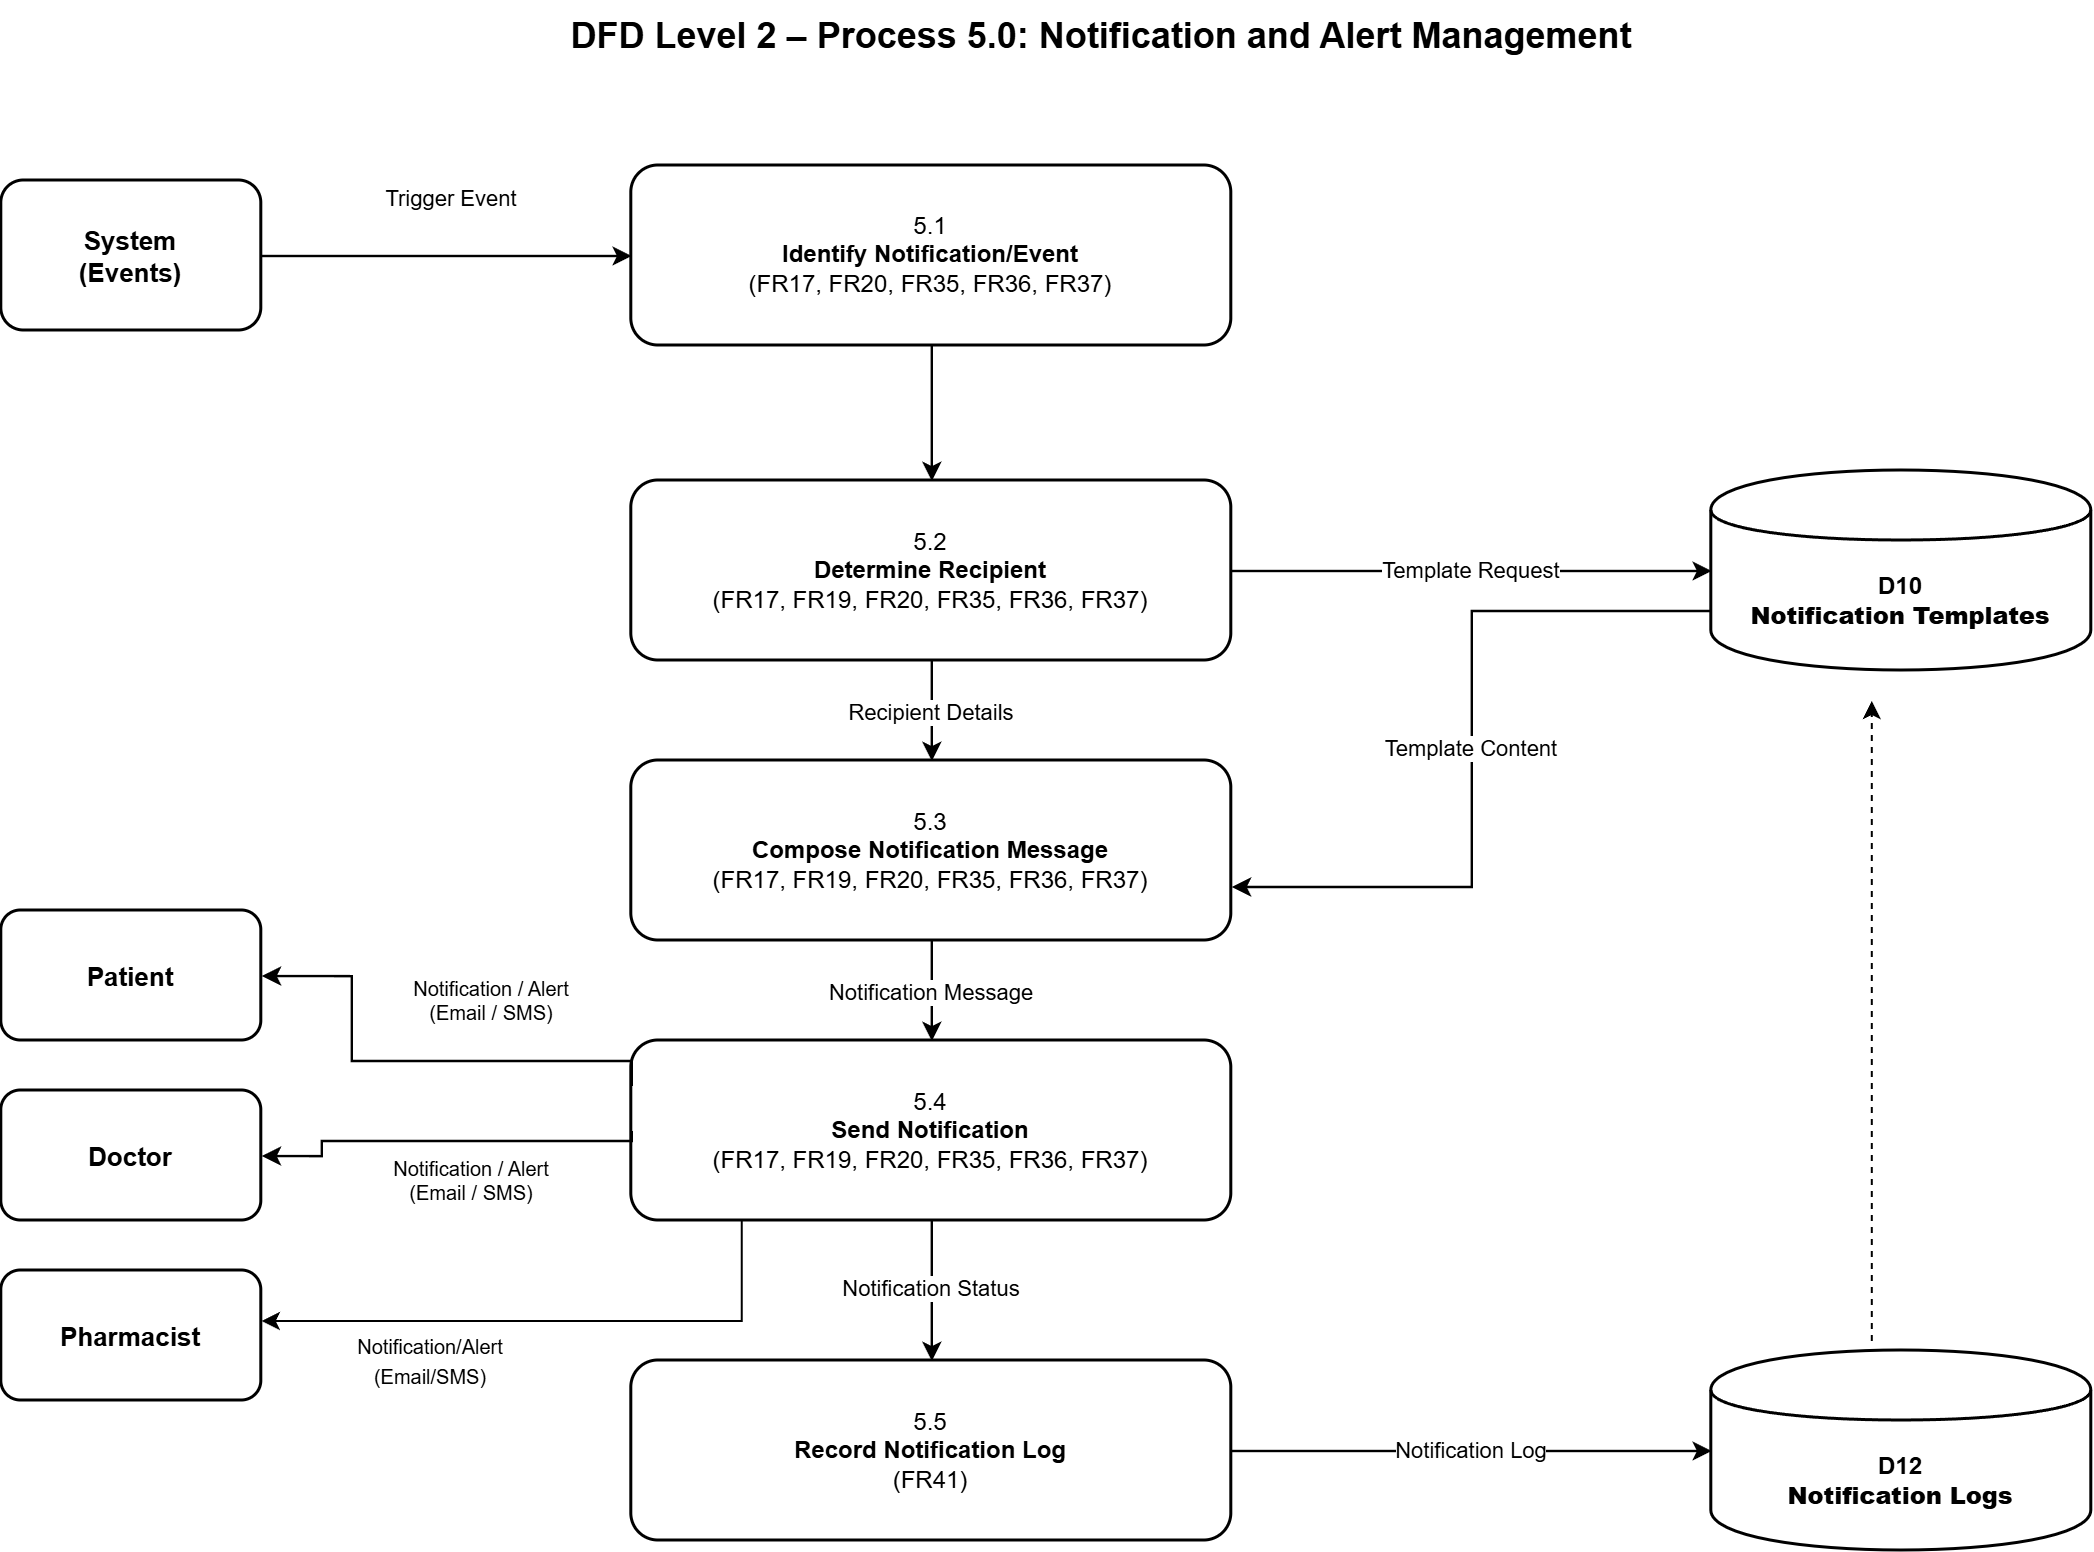

The diagram above was exported from draw.io. Its source (the exported page's mxGraphModel, read from the mxfile embedded in the PNG):
<mxGraphModel dx="1217" dy="620" grid="1" gridSize="10" guides="1" tooltips="1" connect="1" arrows="1" fold="1" page="1" pageScale="1" pageWidth="1169" pageHeight="827" math="0" shadow="0">
  <root>
    <mxCell id="0" />
    <mxCell id="1" parent="0" />
    <mxCell id="title" parent="1" style="text;html=1;strokeColor=none;fillColor=none;align=center;verticalAlign=middle;fontSize=18;fontStyle=1;fontColor=#000000;" value="DFD Level 2 – Process 5.0: Notification and Alert Management" vertex="1">
      <mxGeometry height="35" width="650" x="260" y="10" as="geometry" />
    </mxCell>
    <mxCell id="system" parent="1" style="rounded=1;whiteSpace=wrap;html=1;strokeColor=#000000;fillColor=#FFFFFF;strokeWidth=1.5;fontSize=13;fontStyle=1;align=center;verticalAlign=middle;" value="System&#10;(Events)" vertex="1">
      <mxGeometry height="75" width="130" x="35" y="100" as="geometry" />
    </mxCell>
    <mxCell id="p51" parent="1" style="rounded=1;whiteSpace=wrap;html=1;strokeColor=#000000;fillColor=#FFFFFF;strokeWidth=1.5;fontSize=12;align=center;verticalAlign=middle;" value="5.1&#10;&lt;b&gt;Identify Notification/Event&lt;/b&gt;&#10;(FR17, FR20, FR35, FR36, FR37)" vertex="1">
      <mxGeometry height="90" width="300" x="350" y="92.5" as="geometry" />
    </mxCell>
    <mxCell id="p52" parent="1" style="rounded=1;whiteSpace=wrap;html=1;strokeColor=#000000;fillColor=#FFFFFF;strokeWidth=1.5;fontSize=12;align=center;verticalAlign=middle;" value="5.2&#10;&lt;b&gt;Determine Recipient&lt;/b&gt;&#10;(FR17, FR19, FR20, FR35, FR36, FR37)" vertex="1">
      <mxGeometry height="90" width="300" x="350" y="250" as="geometry" />
    </mxCell>
    <mxCell id="p53" parent="1" style="rounded=1;whiteSpace=wrap;html=1;strokeColor=#000000;fillColor=#FFFFFF;strokeWidth=1.5;fontSize=12;align=center;verticalAlign=middle;" value="5.3&#10;&lt;b&gt;Compose Notification Message&lt;/b&gt;&#10;(FR17, FR19, FR20, FR35, FR36, FR37)" vertex="1">
      <mxGeometry height="90" width="300" x="350" y="390" as="geometry" />
    </mxCell>
    <mxCell id="p54" parent="1" style="rounded=1;whiteSpace=wrap;html=1;strokeColor=#000000;fillColor=#FFFFFF;strokeWidth=1.5;fontSize=12;align=center;verticalAlign=middle;" value="5.4&#10;&lt;b&gt;Send Notification&lt;/b&gt;&#10;(FR17, FR19, FR20, FR35, FR36, FR37)" vertex="1">
      <mxGeometry height="90" width="300" x="350" y="530" as="geometry" />
    </mxCell>
    <mxCell id="p55" parent="1" style="rounded=1;whiteSpace=wrap;html=1;strokeColor=#000000;fillColor=#FFFFFF;strokeWidth=1.5;fontSize=12;align=center;verticalAlign=middle;" value="5.5&#10;&lt;b&gt;Record Notification Log&lt;/b&gt;&#10;(FR41)" vertex="1">
      <mxGeometry height="90" width="300" x="350" y="690" as="geometry" />
    </mxCell>
    <mxCell id="d10" parent="1" style="shape=cylinder;whiteSpace=wrap;html=1;boundedLbl=1;strokeColor=#000000;fillColor=#FFFFFF;strokeWidth=1.5;fontSize=12;fontStyle=1;align=center;verticalAlign=middle;" value="D10&#10;&lt;b&gt;Notification Templates&lt;/b&gt;" vertex="1">
      <mxGeometry height="100" width="190" x="890" y="245" as="geometry" />
    </mxCell>
    <mxCell id="d12" parent="1" style="shape=cylinder;whiteSpace=wrap;html=1;boundedLbl=1;strokeColor=#000000;fillColor=#FFFFFF;strokeWidth=1.5;fontSize=12;fontStyle=1;align=center;verticalAlign=middle;" value="D12&#10;&lt;b&gt;Notification Logs&lt;/b&gt;" vertex="1">
      <mxGeometry height="100" width="190" x="890" y="685" as="geometry" />
    </mxCell>
    <mxCell id="patient" parent="1" style="rounded=1;whiteSpace=wrap;html=1;strokeColor=#000000;fillColor=#FFFFFF;strokeWidth=1.5;fontSize=13;fontStyle=1;align=center;verticalAlign=middle;" value="Patient" vertex="1">
      <mxGeometry height="65" width="130" x="35" y="465" as="geometry" />
    </mxCell>
    <mxCell id="doctor" parent="1" style="rounded=1;whiteSpace=wrap;html=1;strokeColor=#000000;fillColor=#FFFFFF;strokeWidth=1.5;fontSize=13;fontStyle=1;align=center;verticalAlign=middle;" value="Doctor" vertex="1">
      <mxGeometry height="65" width="130" x="35" y="555" as="geometry" />
    </mxCell>
    <mxCell id="pharmacist" parent="1" style="rounded=1;whiteSpace=wrap;html=1;strokeColor=#000000;fillColor=#FFFFFF;strokeWidth=1.5;fontSize=13;fontStyle=1;align=center;verticalAlign=middle;" value="Pharmacist" vertex="1">
      <mxGeometry height="65" width="130" x="35" y="645" as="geometry" />
    </mxCell>
    <mxCell id="e1" edge="1" parent="1" source="system" style="edgeStyle=orthogonalEdgeStyle;rounded=0;orthogonalLoop=1;jettySize=auto;html=1;strokeColor=#000000;strokeWidth=1.2;endArrow=classic;exitX=1;exitY=0.5;entryX=0;entryY=0.5;fontSize=11;" target="p51" value="Trigger Event">
      <mxGeometry relative="1" x="0.027" y="28" as="geometry">
        <mxPoint as="offset" />
      </mxGeometry>
    </mxCell>
    <mxCell id="e2" edge="1" parent="1" source="p51" style="edgeStyle=orthogonalEdgeStyle;rounded=0;orthogonalLoop=1;jettySize=auto;html=1;strokeColor=#000000;strokeWidth=1.2;endArrow=classic;exitX=0.5;exitY=1;entryX=0.5;entryY=0;" target="p52" value="">
      <mxGeometry relative="1" as="geometry" />
    </mxCell>
    <mxCell id="e3" edge="1" parent="1" source="p52" style="edgeStyle=orthogonalEdgeStyle;rounded=0;orthogonalLoop=1;jettySize=auto;html=1;strokeColor=#000000;strokeWidth=1.2;endArrow=classic;exitX=1;exitY=0.5;entryX=0;entryY=0.5;fontSize=11;" target="d10" value="Template Request">
      <mxGeometry relative="1" as="geometry" />
    </mxCell>
    <mxCell id="e4" edge="1" parent="1" source="d10" style="edgeStyle=orthogonalEdgeStyle;rounded=0;orthogonalLoop=1;jettySize=auto;html=1;strokeColor=#000000;strokeWidth=1.2;endArrow=classic;exitX=0;exitY=0.7;entryX=1;entryY=0.7;fontSize=11;" target="p53" value="Template Content">
      <mxGeometry relative="1" as="geometry" />
    </mxCell>
    <mxCell id="e5" edge="1" parent="1" source="p52" style="edgeStyle=orthogonalEdgeStyle;rounded=0;orthogonalLoop=1;jettySize=auto;html=1;strokeColor=#000000;strokeWidth=1.2;endArrow=classic;exitX=0.5;exitY=1;entryX=0.5;entryY=0;fontSize=11;" target="p53" value="Recipient Details">
      <mxGeometry relative="1" as="geometry" />
    </mxCell>
    <mxCell id="e6" edge="1" parent="1" source="p53" style="edgeStyle=orthogonalEdgeStyle;rounded=0;orthogonalLoop=1;jettySize=auto;html=1;strokeColor=#000000;strokeWidth=1.2;endArrow=classic;exitX=0.5;exitY=1;entryX=0.5;entryY=0;fontSize=11;" target="p54" value="Notification Message">
      <mxGeometry relative="1" as="geometry" />
    </mxCell>
    <mxCell id="e7" edge="1" parent="1" source="p54" style="edgeStyle=orthogonalEdgeStyle;rounded=0;orthogonalLoop=1;jettySize=auto;html=1;strokeColor=#000000;strokeWidth=1.2;endArrow=classic;exitX=0;exitY=0.25;entryX=1;entryY=0.5;fontSize=10;" target="patient" value="Notification / Alert&#10;(Email / SMS)">
      <mxGeometry relative="1" x="-0.3123" y="-30" as="geometry">
        <mxPoint as="offset" />
        <Array as="points">
          <mxPoint x="350" y="540" />
          <mxPoint x="210" y="540" />
          <mxPoint x="210" y="497.57" />
        </Array>
      </mxGeometry>
    </mxCell>
    <mxCell id="e8" edge="1" parent="1" source="p54" style="edgeStyle=orthogonalEdgeStyle;rounded=0;orthogonalLoop=1;jettySize=auto;html=1;strokeColor=#000000;strokeWidth=1.2;endArrow=classic;exitX=0;exitY=0.5;entryX=1;entryY=0.5;fontSize=10;" target="doctor" value="Notification / Alert&#10;(Email / SMS)">
      <mxGeometry relative="1" x="-0.1391" y="20" as="geometry">
        <mxPoint as="offset" />
        <Array as="points">
          <mxPoint x="350" y="580" />
          <mxPoint x="195" y="580" />
          <mxPoint x="195" y="587.57" />
        </Array>
      </mxGeometry>
    </mxCell>
    <mxCell id="e10" edge="1" parent="1" source="p54" style="edgeStyle=orthogonalEdgeStyle;rounded=0;orthogonalLoop=1;jettySize=auto;html=1;strokeColor=#000000;strokeWidth=1.2;endArrow=classic;exitX=0.5;exitY=1;entryX=0.5;entryY=0;fontSize=11;" target="p55" value="Notification Status">
      <mxGeometry relative="1" as="geometry" />
    </mxCell>
    <mxCell id="e11" edge="1" parent="1" source="p55" style="edgeStyle=orthogonalEdgeStyle;rounded=0;orthogonalLoop=1;jettySize=auto;html=1;strokeColor=#000000;strokeWidth=1.2;endArrow=classic;exitX=1;exitY=0.5;entryX=0;entryY=0.5;fontSize=11;" target="d12" value="Notification Log">
      <mxGeometry relative="1" as="geometry" />
    </mxCell>
    <mxCell id="umsYCHQNJHaJ52eohN_8-2" edge="1" parent="1" style="endArrow=classic;html=1;rounded=0;" value="">
      <mxGeometry height="50" relative="1" width="50" as="geometry">
        <Array as="points">
          <mxPoint x="405" y="670" />
        </Array>
        <mxPoint x="405" y="620" as="sourcePoint" />
        <mxPoint x="165" y="670" as="targetPoint" />
      </mxGeometry>
    </mxCell>
    <mxCell id="umsYCHQNJHaJ52eohN_8-3" parent="1" style="text;html=1;whiteSpace=wrap;strokeColor=none;fillColor=none;align=center;verticalAlign=middle;rounded=0;" value="&lt;span style=&quot;font-size: 10px;&quot;&gt;Notification/Alert&lt;/span&gt;&lt;div&gt;&lt;span style=&quot;font-size: 10px;&quot;&gt;(Email/SMS)&lt;/span&gt;&lt;/div&gt;" vertex="1">
      <mxGeometry height="20" width="40" x="230" y="680" as="geometry" />
    </mxCell>
    <mxCell id="umsYCHQNJHaJ52eohN_8-5" edge="1" parent="1" style="endArrow=classic;dashed=1;html=1;rounded=0;startArrow=none;startFill=0;endFill=1;" value="">
      <mxGeometry height="50" relative="1" width="50" as="geometry">
        <mxPoint x="970" y="680" as="sourcePoint" />
        <mxPoint x="970" y="360" as="targetPoint" />
      </mxGeometry>
    </mxCell>
  </root>
</mxGraphModel>